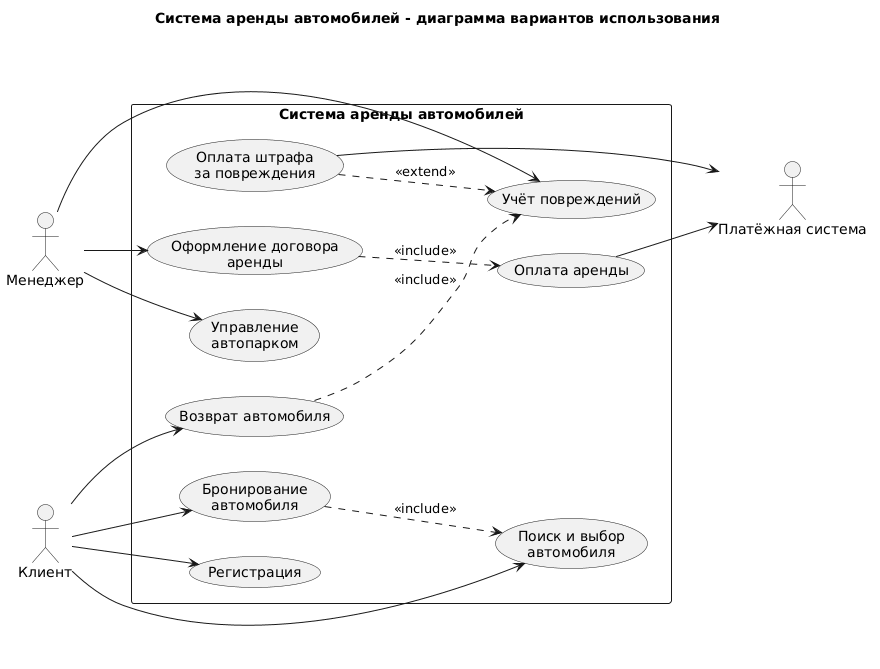

The diagram above was rendered by PlantUML. Its source (embedded in the PNG):
@startuml
title Система аренды автомобилей - диаграмма вариантов использования
left to right direction

actor "Клиент" as Client
actor "Менеджер" as Manager
actor "Платёжная система" as Payment

rectangle "Система аренды автомобилей" {
  usecase "Регистрация" as UC1
  usecase "Поиск и выбор\nавтомобиля" as UC2
  usecase "Бронирование\nавтомобиля" as UC3
  usecase "Оформление договора\nаренды" as UC4
  usecase "Оплата аренды" as UC5
  usecase "Возврат автомобиля" as UC6
  usecase "Учёт повреждений" as UC7
  usecase "Оплата штрафа\nза повреждения" as UC8
  usecase "Управление\nавтопарком" as UC9
}

Client --> UC1
Client --> UC2
Client --> UC3
Client --> UC6
Manager --> UC4
Manager --> UC7
Manager --> UC9
UC5 --> Payment
UC8 --> Payment

UC3 ..> UC2 : <<include>>
UC4 ..> UC5 : <<include>>
UC6 ..> UC7 : <<include>>
UC8 ..> UC7 : <<extend>>
@enduml